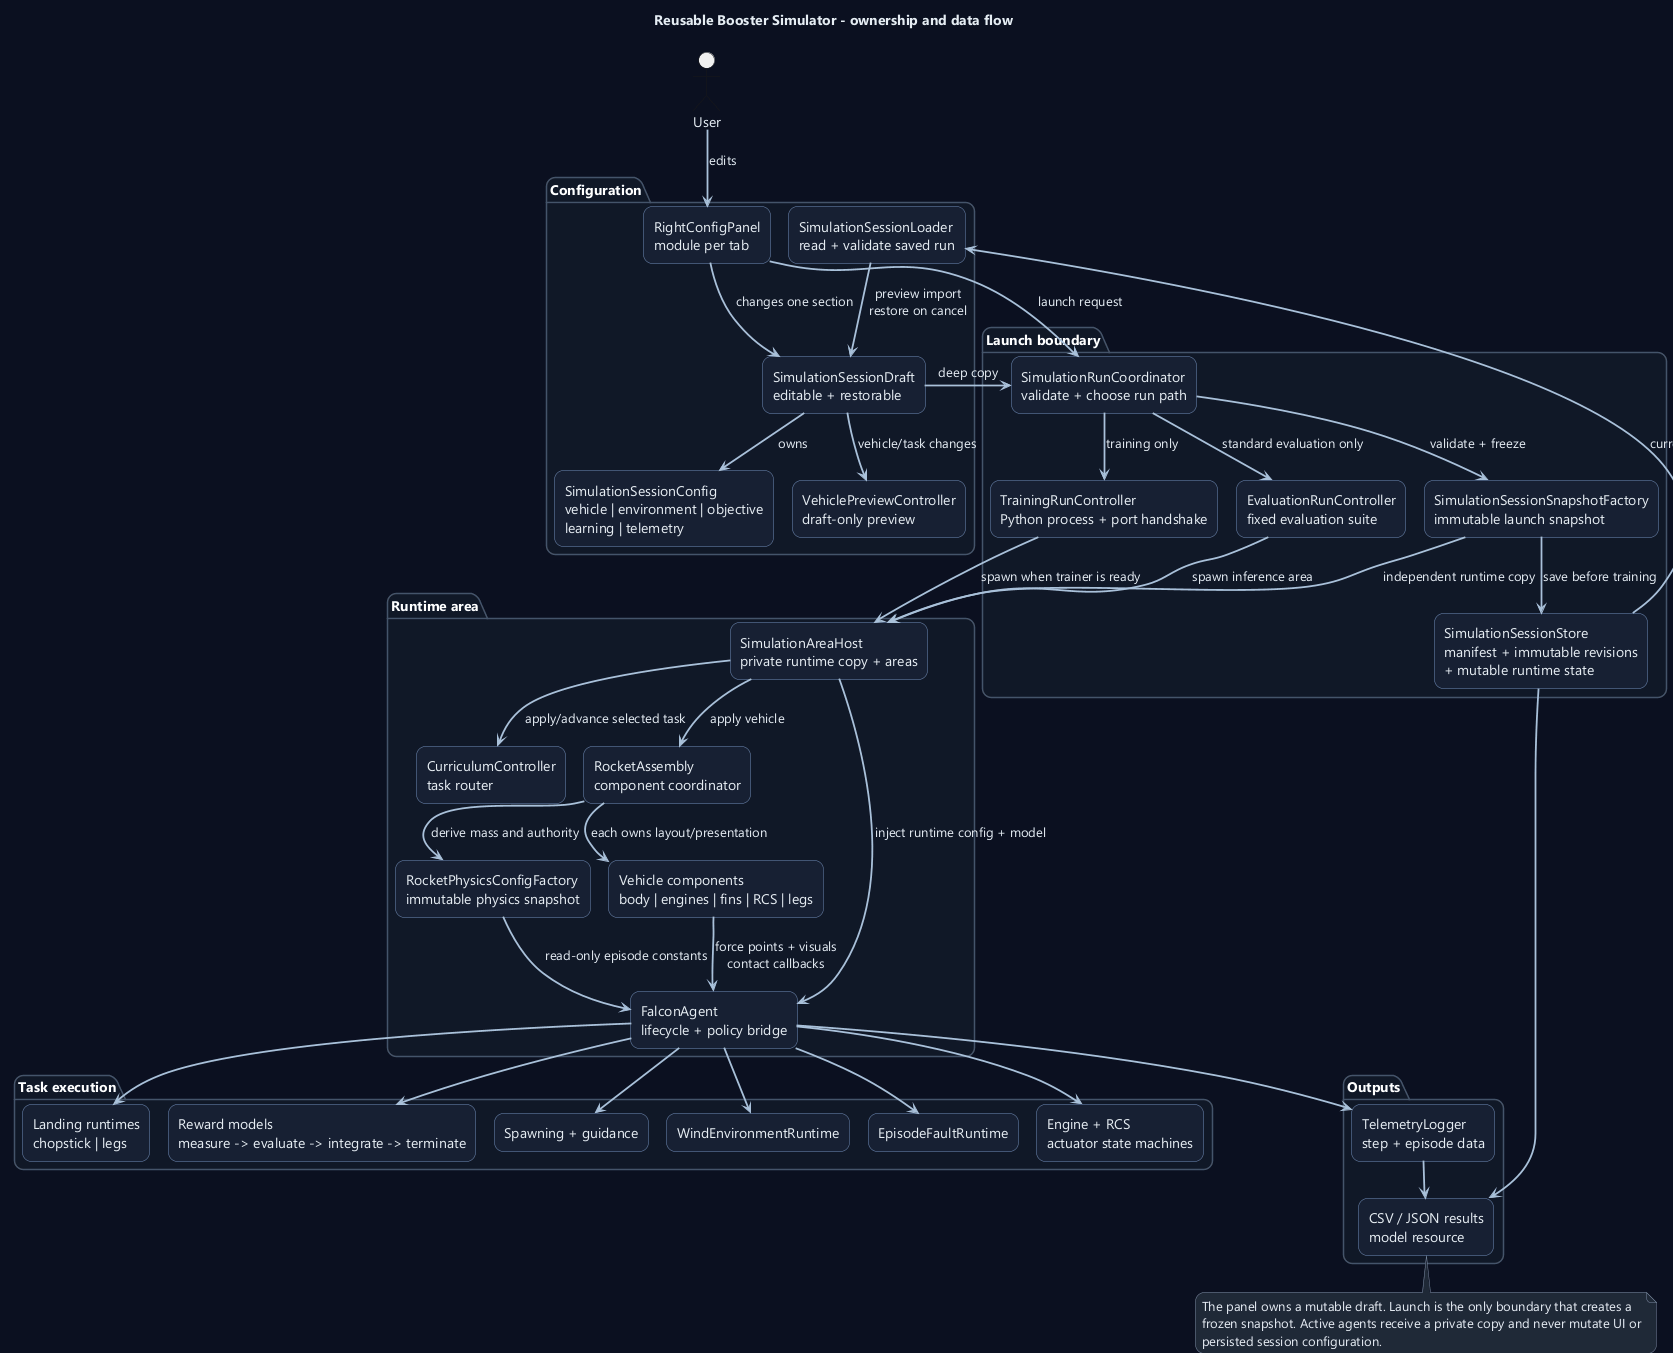

The diagram above was rendered by PlantUML. Its source (embedded in the PNG):
@startuml
!pragma layout smetana
skinparam backgroundColor #0B1020
skinparam shadowing false
skinparam roundcorner 18
skinparam defaultFontName Segoe UI
skinparam defaultFontColor #E6EDF3
skinparam componentStyle rectangle
skinparam ArrowColor #A9C1DA
skinparam ArrowThickness 1.8
skinparam component {
  BackgroundColor #172033
  BorderColor #6E8BB7
  FontColor #E6EDF3
}
skinparam package {
  BackgroundColor #101827
  BorderColor #44546A
  FontColor #FFFFFF
}
skinparam note {
  BackgroundColor #1F2937
  BorderColor #7C8AA5
  FontColor #E6EDF3
}

title Reusable Booster Simulator - ownership and data flow

actor User

package "Configuration" {
  [RightConfigPanel\nmodule per tab] as Panel
  [SimulationSessionDraft\neditable + restorable] as Draft
  [SimulationSessionConfig\nvehicle | environment | objective\nlearning | telemetry] as Session
  [SimulationSessionLoader\nread + validate saved run] as Loader
  [VehiclePreviewController\ndraft-only preview] as Preview
}

package "Launch boundary" {
  [SimulationRunCoordinator\nvalidate + choose run path] as Coordinator
  [SimulationSessionSnapshotFactory\nimmutable launch snapshot] as SnapshotFactory
  [SimulationSessionStore\nmanifest + immutable revisions\n+ mutable runtime state] as Store
  [TrainingRunController\nPython process + port handshake] as Training
  [EvaluationRunController\nfixed evaluation suite] as Evaluation
}

package "Runtime area" {
  [SimulationAreaHost\nprivate runtime copy + areas] as Host
  [CurriculumController\ntask router] as Curriculum
  [RocketAssembly\ncomponent coordinator] as Assembly
  [Vehicle components\nbody | engines | fins | RCS | legs] as Components
  [RocketPhysicsConfigFactory\nimmutable physics snapshot] as PhysicsConfig
  [FalconAgent\nlifecycle + policy bridge] as Agent
}

package "Task execution" {
  [Spawning + guidance] as Guidance
  [WindEnvironmentRuntime] as Wind
  [EpisodeFaultRuntime] as Faults
  [Engine + RCS\nactuator state machines] as ActuatorState
  [Landing runtimes\nchopstick | legs] as Landing
  [Reward models\nmeasure -> evaluate -> integrate -> terminate] as Rewards
}

package "Outputs" {
  [TelemetryLogger\nstep + episode data] as Telemetry
  [CSV / JSON results\nmodel resource] as Results
}

User --> Panel : edits
Panel --> Draft : changes one section
Draft --> Session : owns
Draft --> Preview : vehicle/task changes
Store --> Loader : current supported schema
Loader --> Draft : preview import\nrestore on cancel

Panel --> Coordinator : launch request
Draft --> Coordinator : deep copy
Coordinator --> SnapshotFactory : validate + freeze
SnapshotFactory --> Store : save before training
SnapshotFactory --> Host : independent runtime copy
Coordinator --> Training : training only
Coordinator --> Evaluation : standard evaluation only
Training --> Host : spawn when trainer is ready
Evaluation --> Host : spawn inference area

Host --> Curriculum : apply/advance selected task
Host --> Assembly : apply vehicle
Assembly --> Components : each owns layout/presentation
Assembly --> PhysicsConfig : derive mass and authority
Host --> Agent : inject runtime config + model

Agent --> Guidance
Agent --> Wind
Agent --> Faults
Agent --> ActuatorState
Agent --> Landing
Agent --> Rewards
Agent --> Telemetry
PhysicsConfig --> Agent : read-only episode constants
Components --> Agent : force points + visuals\ncontact callbacks
Telemetry --> Results
Store --> Results

note bottom
  The panel owns a mutable draft. Launch is the only boundary that creates a
  frozen snapshot. Active agents receive a private copy and never mutate UI or
  persisted session configuration.
end note

@enduml